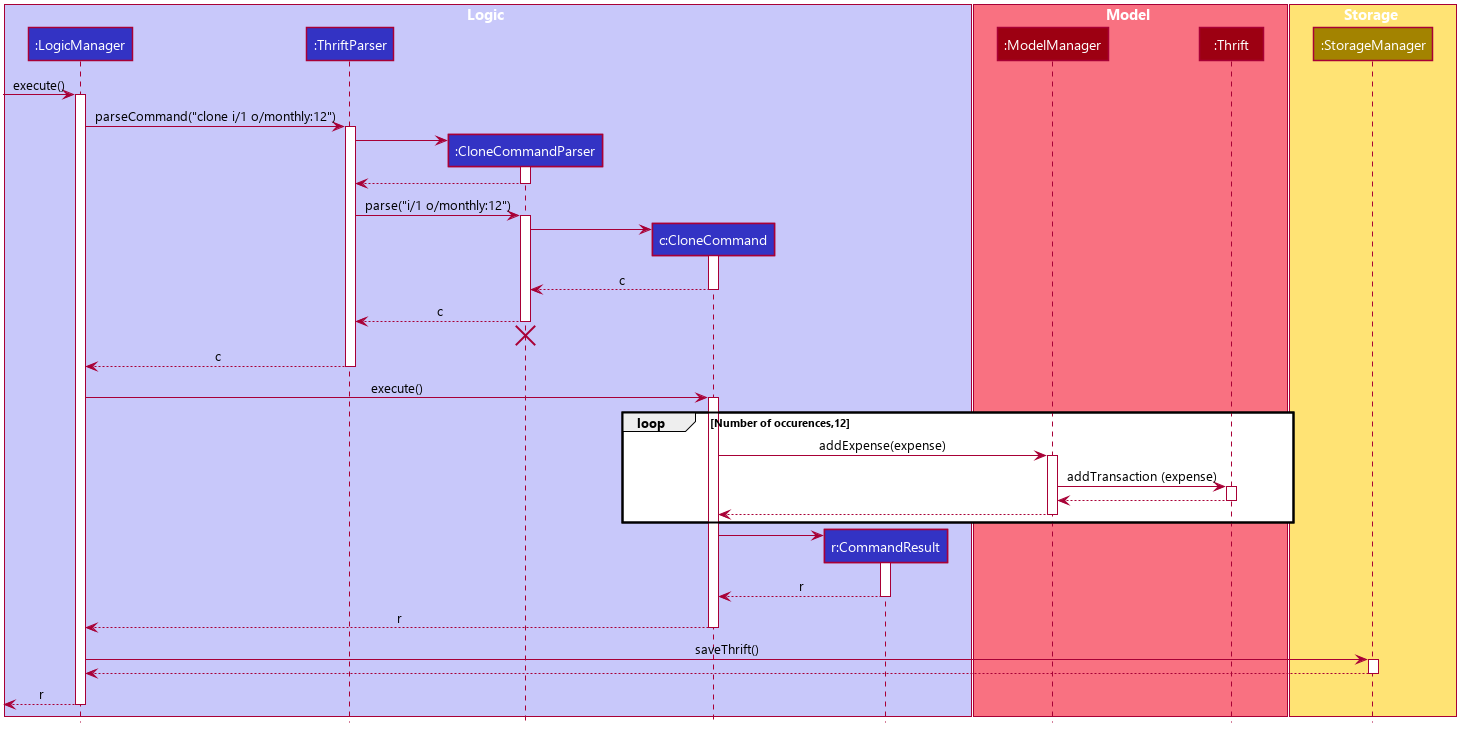

The diagram above was rendered by PlantUML. Its source (embedded in the PNG):
@startuml








skinparam BackgroundColor #FFFFFFF

skinparam Shadowing false

skinparam MinClassWidth 50
skinparam ParticipantPadding 10
skinparam DefaultTextAlignment center
skinparam packageStyle Rectangle

skinparam defaultFontName Segoe UI

skinparam Class {
    FontColor #FFFFFF
    BorderThickness 1
    BorderColor #FFFFFF
    StereotypeFontColor #FFFFFF
}

skinparam Actor {
    BorderColor #000000
    Color #000000
}

skinparam Sequence {
    MessageAlign center
    BoxFontSize 15
    BoxPadding 0
    BoxFontColor #FFFFFF
}

skinparam Participant {
    FontColor #FFFFFFF
    Padding 20
}


hide footbox
hide members
hide circle

box Logic #C8C8FA
participant ":LogicManager" as LogicManager #3333C4
participant ":ThriftParser" as ThriftParser #3333C4
participant ":CloneCommandParser" as CloneCommandParser #3333C4
participant "c:CloneCommand" as CloneCommand #3333C4
participant "r:CommandResult" as CommandResult #3333C4
end box

box Model #F97181
participant ":ModelManager" as ModelManager #9D0012
participant ":Thrift" as Thrift #9D0012
end box

box Storage #FFE374
participant ":StorageManager" as StorageManager #A38300
end box

[-> LogicManager : execute()
activate LogicManager

LogicManager -> ThriftParser : parseCommand("clone i/1 o/monthly:12")
activate ThriftParser

create CloneCommandParser
ThriftParser -> CloneCommandParser
activate CloneCommandParser

CloneCommandParser --> ThriftParser
deactivate CloneCommandParser

ThriftParser -> CloneCommandParser : parse("i/1 o/monthly:12")
activate CloneCommandParser

create CloneCommand
CloneCommandParser -> CloneCommand
activate CloneCommand

CloneCommand --> CloneCommandParser : c
deactivate CloneCommand

CloneCommandParser --> ThriftParser : c
deactivate CloneCommandParser
CloneCommandParser -[hidden]-> ThriftParser
destroy CloneCommandParser

ThriftParser --> LogicManager : c
deactivate ThriftParser

LogicManager -> CloneCommand : execute()
activate CloneCommand

loop Number of occurences,12
    CloneCommand -> ModelManager : addExpense(expense)
    activate ModelManager

ModelManager -> Thrift : addTransaction (expense)
activate Thrift

Thrift --> ModelManager
deactivate Thrift

ModelManager --> CloneCommand
deactivate ModelManager
end

create CommandResult
CloneCommand -> CommandResult
activate CommandResult

CommandResult --> CloneCommand : r
deactivate CommandResult

CloneCommand --> LogicManager : r
deactivate CloneCommand

LogicManager -> StorageManager : saveThrift()
activate StorageManager

StorageManager --> LogicManager
deactivate StorageManager

[<-- LogicManager : r
deactivate LogicManager
@enduml